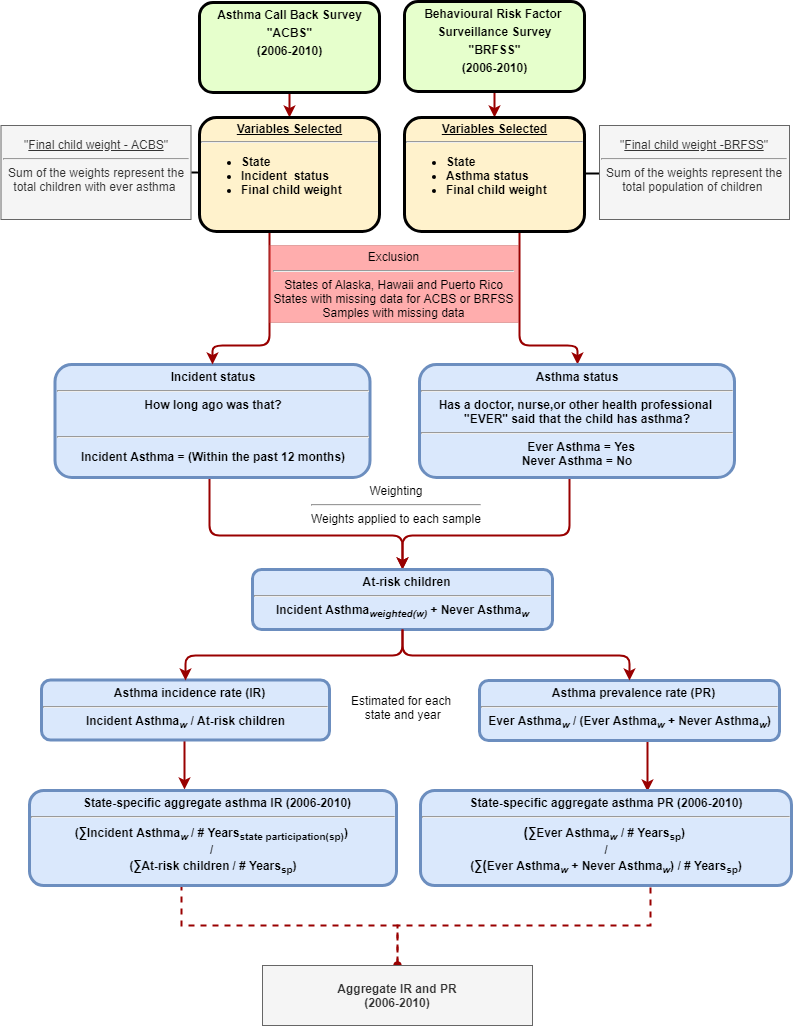

The diagram above was exported from draw.io. Its source (the exported page's mxGraphModel, read from the mxfile embedded in the PNG):
<mxGraphModel dx="1422" dy="747" grid="1" gridSize="10" guides="1" tooltips="1" connect="1" arrows="1" fold="1" page="1" pageScale="1" pageWidth="826" pageHeight="1169" background="#ffffff" math="0" shadow="0">
  <root>
    <mxCell id="0" />
    <mxCell id="1" parent="0" />
    <mxCell id="y4fJdioE7_BSKDCcL6_L-77" value="" style="rounded=0;jumpSize=7;orthogonalLoop=1;jettySize=auto;html=1;strokeColor=#990000;strokeWidth=2;exitX=0.5;exitY=1;exitDx=0;exitDy=0;entryX=0.5;entryY=0;entryDx=0;entryDy=0;" parent="1" source="2" target="hdSRYOOj4L9vGlSdZUrs-117" edge="1">
      <mxGeometry relative="1" as="geometry" />
    </mxCell>
    <mxCell id="2" value="&lt;p style=&quot;margin: 4px 0px 0px ; text-align: center&quot;&gt;Asthma Call Back Survey&lt;/p&gt;&lt;p style=&quot;margin: 4px 0px 0px ; text-align: center&quot;&gt;&quot;ACBS&quot;&lt;/p&gt;&lt;p style=&quot;margin: 4px 0px 0px ; text-align: center&quot;&gt;(2006-2010)&lt;/p&gt;" style="verticalAlign=middle;align=center;overflow=fill;fontSize=12;fontFamily=Helvetica;html=1;rounded=1;fontStyle=1;strokeWidth=3;fillColor=#E6FFCC" parent="1" vertex="1">
      <mxGeometry x="210" y="17" width="180" height="90" as="geometry" />
    </mxCell>
    <mxCell id="y4fJdioE7_BSKDCcL6_L-78" value="" style="rounded=0;jumpSize=7;orthogonalLoop=1;jettySize=auto;html=1;strokeColor=#990000;strokeWidth=2;entryX=0.5;entryY=0;entryDx=0;entryDy=0;" parent="1" source="6" target="7" edge="1">
      <mxGeometry relative="1" as="geometry" />
    </mxCell>
    <mxCell id="6" value="&lt;p style=&quot;margin: 4px 0px 0px ; text-align: center&quot;&gt;Behavioural Risk&amp;nbsp;&lt;span&gt;Factor&amp;nbsp;&lt;/span&gt;&lt;/p&gt;&lt;p style=&quot;margin: 4px 0px 0px ; text-align: center&quot;&gt;&lt;span&gt;Surveillance Survey&lt;/span&gt;&lt;/p&gt;&lt;p style=&quot;margin: 4px 0px 0px ; text-align: center&quot;&gt;&quot;BRFSS&quot;&lt;/p&gt;&lt;p style=&quot;margin: 4px 0px 0px ; text-align: center&quot;&gt;(2006-2010)&lt;/p&gt;" style="verticalAlign=middle;align=center;overflow=fill;fontSize=12;fontFamily=Helvetica;html=1;rounded=1;fontStyle=1;strokeWidth=3;fillColor=#E6FFCC" parent="1" vertex="1">
      <mxGeometry x="415" y="16" width="180" height="90" as="geometry" />
    </mxCell>
    <mxCell id="Sywt7keBiOWe365ABkSI-105" value="" style="edgeStyle=elbowEdgeStyle;rounded=1;comic=0;orthogonalLoop=1;jettySize=auto;elbow=vertical;html=1;shadow=0;strokeColor=#990000;strokeWidth=2;entryX=0.5;entryY=0;entryDx=0;entryDy=0;" parent="1" source="7" target="9" edge="1">
      <mxGeometry relative="1" as="geometry">
        <Array as="points">
          <mxPoint x="530" y="360" />
        </Array>
      </mxGeometry>
    </mxCell>
    <mxCell id="7" value="&lt;p style=&quot;margin: 4px 0px 0px ; text-align: center ; text-decoration: underline ; line-height: 100%&quot;&gt;Variables Selected&lt;/p&gt;&lt;hr&gt;&lt;p style=&quot;margin: 0px ; margin-left: 8px&quot;&gt;&lt;/p&gt;&lt;ul&gt;&lt;li style=&quot;text-align: left&quot;&gt;State&lt;/li&gt;&lt;li style=&quot;text-align: left&quot;&gt;Asthma status&lt;/li&gt;&lt;li style=&quot;text-align: left&quot;&gt;Final child weight&lt;/li&gt;&lt;/ul&gt;&lt;p&gt;&lt;/p&gt;" style="verticalAlign=middle;align=center;overflow=fill;fontSize=12;fontFamily=Helvetica;html=1;rounded=1;fontStyle=1;strokeWidth=3;fillColor=#fff2cc;strokeColor=#000000;" parent="1" vertex="1">
      <mxGeometry x="415" y="132" width="180" height="114" as="geometry" />
    </mxCell>
    <mxCell id="Sywt7keBiOWe365ABkSI-97" value="" style="edgeStyle=elbowEdgeStyle;rounded=1;comic=0;orthogonalLoop=1;jettySize=auto;html=1;shadow=0;strokeColor=#990000;strokeWidth=2;entryX=0.5;entryY=0;entryDx=0;entryDy=0;elbow=vertical;fillColor=#f5f5f5;" parent="1" source="9" target="hdSRYOOj4L9vGlSdZUrs-125" edge="1">
      <mxGeometry relative="1" as="geometry">
        <Array as="points">
          <mxPoint x="580" y="550" />
        </Array>
      </mxGeometry>
    </mxCell>
    <mxCell id="9" value="&lt;p style=&quot;text-align: center ; margin: 4px 0px 0px ; line-height: 120%&quot;&gt;&lt;/p&gt;Asthma status&lt;br&gt;&lt;hr&gt;&lt;span&gt;Has a doctor, nurse,or other health professional &lt;br&gt;&quot;EVER&quot; said that the child has asthma?&lt;br&gt;&lt;/span&gt;&lt;hr&gt;&lt;p style=&quot;margin: 0px ; margin-left: 8px&quot;&gt;&lt;span&gt;Ever Asthma = Yes&lt;br&gt;&lt;/span&gt;&lt;/p&gt;Never Asthma = No" style="verticalAlign=middle;align=center;overflow=fill;fontSize=12;fontFamily=Helvetica;html=1;rounded=1;fontStyle=1;strokeWidth=3;fillColor=#dae8fc;strokeColor=#6c8ebf;" parent="1" vertex="1">
      <mxGeometry x="430" y="379" width="315" height="113" as="geometry" />
    </mxCell>
    <mxCell id="Sywt7keBiOWe365ABkSI-100" value="" style="edgeStyle=elbowEdgeStyle;rounded=1;comic=0;orthogonalLoop=1;jettySize=auto;elbow=vertical;html=1;shadow=0;strokeColor=#990000;strokeWidth=2;entryX=0.5;entryY=0;entryDx=0;entryDy=0;" parent="1" source="10" target="hdSRYOOj4L9vGlSdZUrs-125" edge="1">
      <mxGeometry relative="1" as="geometry">
        <Array as="points">
          <mxPoint x="220" y="550" />
        </Array>
      </mxGeometry>
    </mxCell>
    <mxCell id="10" value="&lt;p style=&quot;margin: 4px 0px 0px ; text-align: center&quot;&gt;&lt;span&gt;Incident status&lt;/span&gt;&lt;/p&gt;&lt;hr&gt;&lt;p style=&quot;margin: 4px 0px 0px ; text-align: center&quot;&gt;&lt;span&gt;How long ago&amp;nbsp;&lt;/span&gt;&lt;span&gt;was that?&lt;/span&gt;&lt;br&gt;&lt;/p&gt;&lt;p style=&quot;margin: 4px 0px 0px ; text-align: center&quot;&gt;&lt;span&gt;&lt;br&gt;&lt;/span&gt;&lt;/p&gt;&lt;hr&gt;&lt;p&gt;&lt;span&gt;Incident Asthma =&amp;nbsp;&lt;/span&gt;&lt;span&gt;(Within the past&amp;nbsp;&lt;/span&gt;&lt;span&gt;12 months)&lt;/span&gt;&lt;/p&gt;" style="verticalAlign=middle;align=center;overflow=fill;fontSize=12;fontFamily=Helvetica;html=1;rounded=1;fontStyle=1;strokeWidth=3;fillColor=#dae8fc;strokeColor=#6c8ebf;" parent="1" vertex="1">
      <mxGeometry x="65.5" y="379" width="315" height="113" as="geometry" />
    </mxCell>
    <mxCell id="bLYxbfDvN4aJJCgH-9xU-17" value="" style="edgeStyle=none;rounded=0;comic=0;orthogonalLoop=1;jettySize=auto;html=1;shadow=0;startArrow=none;startFill=0;endArrow=none;endFill=0;strokeColor=#000000;strokeWidth=2;" parent="1" source="hdSRYOOj4L9vGlSdZUrs-112" target="7" edge="1">
      <mxGeometry relative="1" as="geometry" />
    </mxCell>
    <mxCell id="hdSRYOOj4L9vGlSdZUrs-112" value="&quot;&lt;u&gt;Final child weight -BRFSS&lt;/u&gt;&quot;&lt;br&gt;&lt;hr&gt;Sum of the weights represent the total population of children&amp;nbsp;&lt;br&gt;&lt;br&gt;" style="rounded=0;whiteSpace=wrap;html=1;shadow=0;glass=0;comic=0;strokeColor=#666666;align=center;fillColor=#f5f5f5;fontColor=#333333;" parent="1" vertex="1">
      <mxGeometry x="610" y="140" width="190" height="94" as="geometry" />
    </mxCell>
    <mxCell id="Sywt7keBiOWe365ABkSI-117" value="" style="edgeStyle=elbowEdgeStyle;rounded=1;comic=0;orthogonalLoop=1;jettySize=auto;elbow=vertical;html=1;shadow=0;strokeColor=#990000;strokeWidth=2;entryX=0.5;entryY=0;entryDx=0;entryDy=0;" parent="1" source="hdSRYOOj4L9vGlSdZUrs-117" target="10" edge="1">
      <mxGeometry relative="1" as="geometry">
        <mxPoint x="308" y="326" as="targetPoint" />
        <Array as="points">
          <mxPoint x="280" y="360" />
        </Array>
      </mxGeometry>
    </mxCell>
    <mxCell id="hdSRYOOj4L9vGlSdZUrs-117" value="&lt;p style=&quot;margin: 4px 0px 0px ; text-align: center ; text-decoration: underline ; line-height: 100%&quot;&gt;Variables Selected&lt;/p&gt;&lt;hr&gt;&lt;p style=&quot;margin: 0px ; margin-left: 8px&quot;&gt;&lt;/p&gt;&lt;ul&gt;&lt;li style=&quot;text-align: left&quot;&gt;State&lt;/li&gt;&lt;li style=&quot;text-align: left&quot;&gt;Incident&amp;nbsp; status&lt;/li&gt;&lt;li style=&quot;text-align: left&quot;&gt;Final child weight&lt;/li&gt;&lt;/ul&gt;&lt;p&gt;&lt;/p&gt;" style="verticalAlign=middle;align=center;overflow=fill;fontSize=12;fontFamily=Helvetica;html=1;rounded=1;fontStyle=1;strokeWidth=3;fillColor=#fff2cc;strokeColor=#000000;" parent="1" vertex="1">
      <mxGeometry x="210" y="132" width="180" height="114" as="geometry" />
    </mxCell>
    <mxCell id="hdSRYOOj4L9vGlSdZUrs-120" value="&quot;&lt;u&gt;Final child weight - ACBS&lt;/u&gt;&quot;&lt;br&gt;&lt;hr&gt;Sum of the weights represent the total children with ever asthma&amp;nbsp;&lt;br&gt;&lt;br&gt;" style="rounded=0;whiteSpace=wrap;html=1;shadow=0;glass=0;comic=0;strokeColor=#666666;align=center;fillColor=#f5f5f5;fontColor=#333333;" parent="1" vertex="1">
      <mxGeometry x="11.5" y="140" width="190" height="94" as="geometry" />
    </mxCell>
    <mxCell id="hdSRYOOj4L9vGlSdZUrs-121" value="" style="endArrow=none;html=1;entryX=1;entryY=0.5;entryDx=0;entryDy=0;strokeWidth=2;" parent="1" source="hdSRYOOj4L9vGlSdZUrs-117" target="hdSRYOOj4L9vGlSdZUrs-120" edge="1">
      <mxGeometry width="50" height="50" relative="1" as="geometry">
        <mxPoint x="343" y="299" as="sourcePoint" />
        <mxPoint x="189.5" y="185" as="targetPoint" />
      </mxGeometry>
    </mxCell>
    <mxCell id="hdSRYOOj4L9vGlSdZUrs-125" value="&lt;p style=&quot;margin: 0px ; margin-top: 4px ; text-align: center ; text-decoration: underline&quot;&gt;&lt;/p&gt;&lt;p style=&quot;margin: 0px ; margin-left: 8px&quot;&gt;&lt;span&gt;At-risk children&lt;/span&gt;&lt;/p&gt;&lt;hr&gt;Incident Asthma&lt;sub&gt;&lt;i&gt;weighted(w)&lt;/i&gt;&lt;/sub&gt; + Never Asthma&lt;i&gt;&lt;sub&gt;w&lt;/sub&gt;&lt;/i&gt;" style="verticalAlign=middle;align=center;overflow=fill;fontSize=12;fontFamily=Helvetica;html=1;rounded=1;fontStyle=1;strokeWidth=3;fillColor=#dae8fc;strokeColor=#6c8ebf;" parent="1" vertex="1">
      <mxGeometry x="263" y="584" width="300" height="60" as="geometry" />
    </mxCell>
    <mxCell id="tZV1ePmYN5waIauqbKGw-11" value="" style="edgeStyle=orthogonalEdgeStyle;rounded=0;orthogonalLoop=1;jettySize=auto;html=1;entryX=0.423;entryY=-0.012;entryDx=0;entryDy=0;entryPerimeter=0;strokeWidth=2;strokeColor=#990000;" parent="1" source="hdSRYOOj4L9vGlSdZUrs-131" target="o_V-3i8UnPQ6A6jIruHc-10" edge="1">
      <mxGeometry relative="1" as="geometry">
        <Array as="points">
          <mxPoint x="195" y="780" />
        </Array>
      </mxGeometry>
    </mxCell>
    <mxCell id="hdSRYOOj4L9vGlSdZUrs-131" value="&lt;p style=&quot;margin: 0px ; margin-top: 4px ; text-align: center ; text-decoration: underline&quot;&gt;&lt;/p&gt;&lt;p style=&quot;margin: 0px ; margin-left: 8px&quot;&gt;&lt;span&gt;Asthma incidence rate (IR)&lt;/span&gt;&lt;/p&gt;&lt;hr&gt;Incident Asthma&lt;sub&gt;&lt;i&gt;w&lt;/i&gt;&lt;/sub&gt; / At-risk children" style="verticalAlign=middle;align=center;overflow=fill;fontSize=12;fontFamily=Helvetica;html=1;rounded=1;fontStyle=1;strokeWidth=3;fillColor=#dae8fc;strokeColor=#6c8ebf;" parent="1" vertex="1">
      <mxGeometry x="52" y="694.5" width="288" height="60" as="geometry" />
    </mxCell>
    <mxCell id="o_V-3i8UnPQ6A6jIruHc-14" value="" style="edgeStyle=orthogonalEdgeStyle;rounded=0;orthogonalLoop=1;jettySize=auto;html=1;strokeColor=#990000;strokeWidth=2;dashed=1;endArrow=oval;endFill=1;exitX=0.415;exitY=0.994;exitDx=0;exitDy=0;exitPerimeter=0;entryX=0.5;entryY=0;entryDx=0;entryDy=0;" parent="1" source="o_V-3i8UnPQ6A6jIruHc-10" target="y4fJdioE7_BSKDCcL6_L-69" edge="1">
      <mxGeometry relative="1" as="geometry">
        <mxPoint x="410" y="970" as="targetPoint" />
      </mxGeometry>
    </mxCell>
    <mxCell id="o_V-3i8UnPQ6A6jIruHc-10" value="&lt;p style=&quot;margin: 0px ; margin-top: 4px ; text-align: center ; text-decoration: underline&quot;&gt;&lt;/p&gt;&lt;p style=&quot;margin: 0px ; margin-left: 8px&quot;&gt;&lt;span&gt;State-specific aggregate asthma IR (2006-2010)&lt;/span&gt;&lt;/p&gt;&lt;hr&gt;(&lt;span style=&quot;font-family: &amp;#34;calibri&amp;#34; , sans-serif ; font-size: 14.6667px&quot;&gt;∑&lt;/span&gt;Incident Asthma&lt;sub style=&quot;font-style: italic&quot;&gt;w&amp;nbsp;&lt;/sub&gt;/&lt;i&gt;&amp;nbsp;&lt;/i&gt;# Years&lt;sub&gt;state participation(sp)&lt;/sub&gt;)&amp;nbsp;&lt;br&gt;/&amp;nbsp;&lt;br&gt;(&lt;span style=&quot;font-family: &amp;#34;calibri&amp;#34; , sans-serif ; font-size: 14.6667px&quot;&gt;∑&lt;/span&gt;At-risk children&lt;sub&gt;&lt;i&gt;&amp;nbsp;&lt;/i&gt;&lt;/sub&gt;/ # Years&lt;sub&gt;sp&lt;/sub&gt;)" style="verticalAlign=middle;align=center;overflow=fill;fontSize=12;fontFamily=Helvetica;html=1;rounded=1;fontStyle=1;strokeWidth=3;fillColor=#dae8fc;strokeColor=#6c8ebf;" parent="1" vertex="1">
      <mxGeometry x="40" y="805" width="367" height="95" as="geometry" />
    </mxCell>
    <mxCell id="hdSRYOOj4L9vGlSdZUrs-136" value="" style="edgeStyle=elbowEdgeStyle;elbow=vertical;strokeColor=#990000;strokeWidth=2;exitX=0.5;exitY=1;exitDx=0;exitDy=0;comic=0;shadow=0;entryX=0.5;entryY=0;entryDx=0;entryDy=0;" parent="1" source="hdSRYOOj4L9vGlSdZUrs-125" target="hdSRYOOj4L9vGlSdZUrs-131" edge="1">
      <mxGeometry width="100" height="100" relative="1" as="geometry">
        <mxPoint x="395" y="644" as="sourcePoint" />
        <mxPoint x="212.33333333333348" y="694.8333333333335" as="targetPoint" />
      </mxGeometry>
    </mxCell>
    <mxCell id="tZV1ePmYN5waIauqbKGw-12" value="" style="edgeStyle=orthogonalEdgeStyle;rounded=0;orthogonalLoop=1;jettySize=auto;html=1;entryX=0.611;entryY=0.014;entryDx=0;entryDy=0;entryPerimeter=0;strokeWidth=2;strokeColor=#990000;" parent="1" source="PHRX-JXehpe_E141R5z6-94" target="o_V-3i8UnPQ6A6jIruHc-12" edge="1">
      <mxGeometry relative="1" as="geometry">
        <Array as="points">
          <mxPoint x="658" y="780" />
        </Array>
      </mxGeometry>
    </mxCell>
    <mxCell id="PHRX-JXehpe_E141R5z6-94" value="&lt;p style=&quot;margin: 0px ; margin-top: 4px ; text-align: center ; text-decoration: underline&quot;&gt;&lt;/p&gt;&lt;p style=&quot;margin: 0px ; margin-left: 8px&quot;&gt;Asthma prevalence rate (PR)&lt;br&gt;&lt;/p&gt;&lt;hr&gt;Ever Asthma&lt;i&gt;&lt;sub&gt;w&lt;/sub&gt;&lt;/i&gt; / (Ever Asthma&lt;i&gt;&lt;sub&gt;w&lt;/sub&gt;&lt;/i&gt; + Never Asthma&lt;sub&gt;&lt;i&gt;w&lt;/i&gt;&lt;/sub&gt;)" style="verticalAlign=middle;align=center;overflow=fill;fontSize=12;fontFamily=Helvetica;html=1;rounded=1;fontStyle=1;strokeWidth=3;fillColor=#dae8fc;strokeColor=#6c8ebf;" parent="1" vertex="1">
      <mxGeometry x="490" y="695" width="300" height="60" as="geometry" />
    </mxCell>
    <mxCell id="o_V-3i8UnPQ6A6jIruHc-15" value="" style="edgeStyle=orthogonalEdgeStyle;rounded=0;orthogonalLoop=1;jettySize=auto;html=1;strokeColor=#990000;strokeWidth=2;exitX=0.619;exitY=1.019;exitDx=0;exitDy=0;exitPerimeter=0;dashed=1;endArrow=oval;endFill=1;entryX=0.5;entryY=0;entryDx=0;entryDy=0;" parent="1" source="o_V-3i8UnPQ6A6jIruHc-12" target="y4fJdioE7_BSKDCcL6_L-69" edge="1">
      <mxGeometry relative="1" as="geometry">
        <mxPoint x="408" y="970" as="targetPoint" />
      </mxGeometry>
    </mxCell>
    <mxCell id="o_V-3i8UnPQ6A6jIruHc-12" value="&lt;p style=&quot;margin: 0px ; margin-top: 4px ; text-align: center ; text-decoration: underline&quot;&gt;&lt;/p&gt;State-specific a&lt;span&gt;ggregate asthma PR&lt;/span&gt;&amp;nbsp;(2006-2010)&lt;br&gt;&lt;hr&gt;&lt;span style=&quot;font-family: &amp;#34;calibri&amp;#34; , sans-serif ; font-size: 14.6667px&quot;&gt;(&lt;/span&gt;&lt;span style=&quot;font-family: &amp;#34;calibri&amp;#34; , sans-serif ; font-size: 14.6667px&quot;&gt;∑&lt;/span&gt;Ever Asthma&lt;i&gt;&lt;sub&gt;w&lt;/sub&gt;&lt;/i&gt;&amp;nbsp;/ # Years&lt;sub&gt;sp&lt;/sub&gt;) &lt;br&gt;/&lt;br&gt;(&lt;span style=&quot;font-family: &amp;#34;calibri&amp;#34; , sans-serif ; font-size: 14.6667px&quot;&gt;∑(&lt;/span&gt;Ever Asthma&lt;i&gt;&lt;sub&gt;w&lt;/sub&gt;&lt;/i&gt; +&amp;nbsp;Never Asthma&lt;sub&gt;&lt;i&gt;w&lt;/i&gt;&lt;/sub&gt;) / # Years&lt;sub&gt;sp&lt;/sub&gt;)" style="verticalAlign=middle;align=center;overflow=fill;fontSize=12;fontFamily=Helvetica;html=1;rounded=1;fontStyle=1;strokeWidth=3;fillColor=#dae8fc;strokeColor=#6c8ebf;" parent="1" vertex="1">
      <mxGeometry x="431" y="805" width="371" height="95" as="geometry" />
    </mxCell>
    <mxCell id="PHRX-JXehpe_E141R5z6-95" value="" style="edgeStyle=elbowEdgeStyle;elbow=vertical;strokeColor=#990000;strokeWidth=2;entryX=0.5;entryY=0;entryDx=0;entryDy=0;exitX=0.5;exitY=1;exitDx=0;exitDy=0;comic=0;shadow=0;" parent="1" source="hdSRYOOj4L9vGlSdZUrs-125" target="PHRX-JXehpe_E141R5z6-94" edge="1">
      <mxGeometry width="100" height="100" relative="1" as="geometry">
        <mxPoint x="474.5" y="701.5" as="sourcePoint" />
        <mxPoint x="745.5" y="791.5" as="targetPoint" />
      </mxGeometry>
    </mxCell>
    <mxCell id="Sywt7keBiOWe365ABkSI-118" value="Exclusion&lt;br&gt;&lt;hr&gt;&lt;span&gt;States of Alaska,&amp;nbsp;&lt;/span&gt;Hawaii&lt;span&gt;&amp;nbsp;and Puerto Rico&lt;/span&gt;&lt;br&gt;&lt;span&gt;States with missing data for ACBS or BRFSS&lt;/span&gt;&lt;br&gt;&lt;span&gt;Samples with missing data&lt;/span&gt;" style="rounded=0;whiteSpace=wrap;html=1;opacity=40;fillColor=#FF3333;strokeColor=#b85450;" parent="1" vertex="1">
      <mxGeometry x="280" y="260" width="249" height="77" as="geometry" />
    </mxCell>
    <mxCell id="y4fJdioE7_BSKDCcL6_L-69" value="&lt;b&gt;Aggregate&amp;nbsp;IR and PR&lt;/b&gt;&lt;br&gt;&lt;b&gt;(2006-2010)&lt;/b&gt;" style="rounded=0;whiteSpace=wrap;html=1;fillColor=#f5f5f5;strokeColor=#666666;fontColor=#333333;" parent="1" vertex="1">
      <mxGeometry x="273" y="980" width="270" height="60" as="geometry" />
    </mxCell>
    <mxCell id="bLYxbfDvN4aJJCgH-9xU-10" value="&lt;div style=&quot;text-align: center&quot;&gt;&lt;span&gt;Weighting&lt;/span&gt;&lt;/div&gt;&lt;hr style=&quot;text-align: center&quot;&gt;&lt;div style=&quot;text-align: center&quot;&gt;&lt;span&gt;Weights applied to each sample&lt;/span&gt;&lt;/div&gt;" style="text;html=1;fillColor=none;shadow=0;" parent="1" vertex="1">
      <mxGeometry x="320" y="492" width="190" height="78" as="geometry" />
    </mxCell>
    <mxCell id="tZV1ePmYN5waIauqbKGw-10" value="&lt;div style=&quot;text-align: center&quot;&gt;Estimated for each&amp;nbsp;&lt;/div&gt;&lt;div style=&quot;text-align: center&quot;&gt;state and year&lt;/div&gt;" style="text;html=1;fillColor=none;shadow=0;" parent="1" vertex="1">
      <mxGeometry x="360" y="701.5" width="110" height="46" as="geometry" />
    </mxCell>
  </root>
</mxGraphModel>